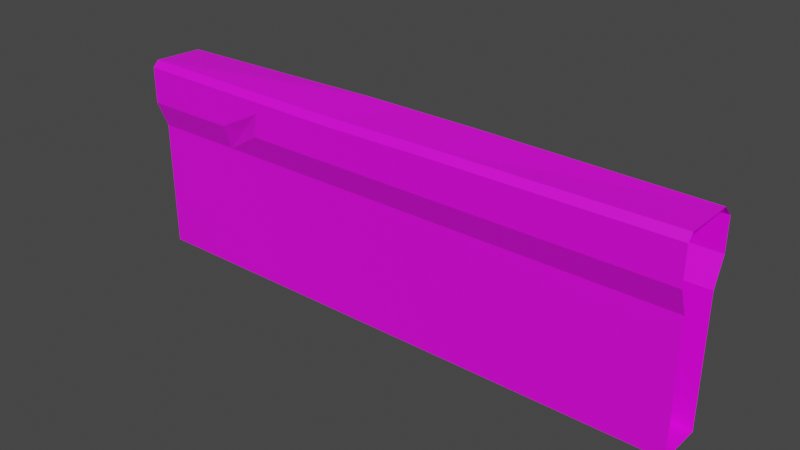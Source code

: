 # Source: Hunterian_Fence_wall.blend  (saved by Blender 4.3.34; exported with 4.5.12 LTS)
import bpy
from mathutils import Matrix  # noqa: F401  (used for matrix-valued properties, if any)

bpy.ops.wm.read_factory_settings(use_empty=True)
scene = bpy.context.scene
scene.name = 'Scene'

# ---- collections
col_collection = bpy.data.collections.new('Collection'); scene.collection.children.link(col_collection)

# ---- images (referenced by path relative to the original .blend; pixels are not part of the script)
import os
ASSET_DIR = os.environ.get("B2B_ASSET_DIR", "")  # directory of the original .blend (textures are referenced by path, not embedded)
HERE = os.path.dirname(os.path.abspath(__file__))  # packed textures are extracted next to this script under _unpacked/

def load_image(name, relpath, width, height, colorspace="sRGB"):
    """Load a texture the original file referenced (path relative to the .blend, or extracted next to this script)."""
    p = next((c for c in (os.path.join(HERE, relpath), os.path.join(ASSET_DIR, relpath)) if relpath and os.path.exists(c)), "")
    if p:
        img = bpy.data.images.load(p, check_existing=True)
        img.name = name
    else:  # same state as the original file: an image datablock whose file is absent (Cycles renders it pink)
        img = bpy.data.images.new(name, width, height)
        img.source = "FILE"
        img.filepath = "//" + (relpath or name)
    img.colorspace_settings.name = colorspace
    return img
img_museum_texture_psd = load_image('Museum_Texture.psd', 'Museum_Texture.psd', 1024, 1024, 'sRGB')

# ---- materials (node trees are filled in below, after node groups)
mat_material_002 = bpy.data.materials.new('Material.002')
mat_material_002.use_transparent_shadow = False

# ---- material node trees
mat_material_002.use_nodes = True; mat_material_002.node_tree.nodes.clear()
_N = mat_material_002.node_tree.nodes; _L = mat_material_002.node_tree.links
n0 = _N.new('ShaderNodeBsdfPrincipled'); n0.name = 'Principled BSDF'; n0.location = (10, 300)
n0.distribution = 'GGX'
n0.subsurface_method = 'BURLEY'
n0.inputs[3].default_value = 1.45
n0.inputs[27].default_value = (0.0, 0.0, 0.0, 1.0)
n0.inputs[28].default_value = 1.0
n1 = _N.new('ShaderNodeOutputMaterial'); n1.name = 'Material Output'; n1.location = (300, 300)
n2 = _N.new('ShaderNodeTexImage'); n2.name = 'Image Texture'; n2.location = (-280, 275)
n2.image = img_museum_texture_psd
_L.new(n0.outputs[0], n1.inputs[0])
_L.new(n2.outputs[0], n0.inputs[0])
n1.is_active_output = True

# ---- world
world_world = bpy.data.worlds.new('World'); scene.world = world_world
world_world.use_nodes = True; world_world.node_tree.nodes.clear()
_N = world_world.node_tree.nodes; _L = world_world.node_tree.links
n0 = _N.new('ShaderNodeOutputWorld'); n0.name = 'World Output'; n0.location = (300, 300)
n1 = _N.new('ShaderNodeBackground'); n1.name = 'Background'; n1.location = (10, 300)
n1.inputs[0].default_value = (0.05088, 0.05088, 0.05088, 1.0)
_L.new(n1.outputs[0], n0.inputs[0])
n0.is_active_output = True
world_world.color = (0.05088, 0.05088, 0.05088)
world_world.use_sun_shadow = False
world_world.sun_shadow_jitter_overblur = 0.0

# ---- meshes
me_cube_003 = bpy.data.meshes.new('Cube.003')
me_cube_003.from_pydata([(-0.0001006, -0.115, -0.0002402), (-0.0001006, 0.115, -0.0002402), (2.847, -0.115, -0.0002402), (2.847, 0.115, -0.0002402), (-0.0001006, -0.115, 0.6506), (-0.0001006, 0.115, 0.6506), (2.847, 0.115, 0.6506), (2.847, -0.115, 0.6506), (-0.0001006, -0.1685, 0.7846), (-0.0001006, 0.1685, 0.7846), (2.847, 0.1685, 0.7846), (2.847, -0.1685, 0.7846), (-0.0001006, 0.115, 0.4337), (-0.0001006, 0.115, 0.2167), (2.847, 0.115, 0.4337), (2.847, 0.115, 0.2167), (2.847, -0.115, 0.4337), (2.847, -0.115, 0.2167), (-0.0001006, -0.115, 0.2167), (-0.0001006, -0.115, 0.4337), (1.708, 0.115, -0.0002402), (1.139, 0.115, -0.0002402), (1.139, -0.115, -0.0002402), (1.708, -0.115, -0.0002402), (1.708, -0.115, 0.6506), (1.139, -0.115, 0.6506), (1.139, 0.115, 0.6506), (1.708, 0.115, 0.6506), (1.708, -0.1685, 0.7846), (1.139, -0.1685, 0.7846), (1.139, 0.1685, 0.7846), (1.708, 0.1685, 0.7846), (1.139, 0.115, 0.2167), (1.708, 0.115, 0.2167), (1.139, 0.115, 0.4337), (1.708, 0.115, 0.4337), (1.708, -0.115, 0.2167), (1.139, -0.115, 0.2167), (0.7099, -0.1685, 0.9013), (1.708, -0.115, 0.4337), (1.139, -0.115, 0.4337), (-0.0001006, -0.1685, 0.9673), (-0.0001006, -0.1374, 0.9985), (2.847, -0.1374, 0.9985), (2.847, -0.1685, 0.9673), (0.4686, -0.115, 0.6506), (0.4817, -0.1685, 0.7846), (1.708, -0.1374, 0.9944), (1.708, -0.1685, 0.9632), (1.139, -0.1374, 0.9873), (1.139, -0.1685, 0.9562), (-0.0001006, 0.1174, 0.9873), (-0.0001006, 0.1685, 0.9362), (2.847, 0.1685, 0.9474), (2.847, 0.1174, 0.9985), (1.139, 0.1174, 1.01), (1.139, 0.1685, 0.9585), (1.708, 0.1174, 1.01), (1.708, 0.1685, 0.9585), (0.6042, -0.142, 0.7935), (0.6932, -0.1685, 0.7846), (1.446, 0.1174, 1.01), (1.497, 0.167, 0.9611), (1.393, 0.1684, 0.9562), (1.422, 0.1685, 0.8435), (1.504, 0.1466, 0.9805), (1.433, 0.1493, 0.9447)], [], [(43, 47, 48, 44), (4, 45, 46, 8), (6, 27, 31, 10), (51, 55, 56, 52), (1, 21, 22, 0), (55, 51, 42, 49), (35, 27, 6, 14), (20, 33, 15, 3), (12, 34, 32, 13), (22, 37, 18, 0), (17, 36, 23, 2), (36, 39, 40, 37), (33, 35, 14, 15), (23, 36, 37, 22), (13, 32, 21, 1), (32, 34, 35, 33), (5, 26, 34, 12), (21, 32, 33, 20), (45, 4, 19), (30, 56, 63, 64), (17, 16, 39, 36), (57, 61, 47), (31, 58, 53, 10), (40, 25, 45), (34, 26, 27, 35), (20, 3, 2, 23), (41, 38, 50), (57, 54, 53, 58), (46, 45, 59), (28, 48, 50, 29), (26, 5, 9, 30), (21, 20, 23, 22), (38, 41, 8, 46), (24, 7, 11, 28), (19, 40, 45), (27, 26, 30, 31), (49, 42, 41, 50), (25, 24, 28, 29), (60, 45, 25, 29), (37, 40, 19, 18), (24, 25, 40, 39), (29, 50, 38, 60), (44, 48, 28, 11), (59, 45, 60), (47, 49, 50, 48), (60, 38, 59), (54, 57, 47, 43), (9, 52, 56, 30), (55, 61, 63), (59, 38, 46), (24, 39, 16, 7), (62, 64, 66), (63, 56, 55), (62, 65, 57, 58), (57, 65, 61), (47, 61, 49), (49, 61, 55), (63, 61, 66), (64, 62, 58, 31), (31, 30, 64), (66, 61, 65, 62), (66, 64, 63)])
_uv = me_cube_003.uv_layers.new(name='UVMap')
_uv.uv.foreach_set('vector', [0.03686, 0.9816, 0.03686, 0.9819, 0.03684, 0.9819, 0.03684, 0.9816, 0.03825, 0.9838, 0.03825, 0.9837, 0.03825, 0.9837, 0.03825, 0.9838, 0.03825, 0.9825, 0.03825, 0.9822, 0.03825, 0.9822, 0.03825, 0.9825, 0.03006, 0.9768, 0.03686, 0.9805, 0.03682, 0.9805, 0.03006, 0.9767, 0.0355, 0.9809, 0.03597, 0.9807, 0.03597, 0.9818, 0.0355, 0.9816, 0.02979, 0.9768, 0.03006, 0.9768, 0.03006, 0.9774, 0.02979, 0.9774, 0.03653, 0.9806, 0.0367, 0.9806, 0.03722, 0.9697, 0.03704, 0.9697, 0.03656, 0.9695, 0.03687, 0.9694, 0.03635, 0.9809, 0.03618, 0.9809, 0.03653, 0.9802, 0.03653, 0.9805, 0.03635, 0.9805, 0.03635, 0.9802, 0.03597, 0.9818, 0.03635, 0.9812, 0.03635, 0.9809, 0.03618, 0.9823, 0.03635, 0.9816, 0.03635, 0.9813, 0.03604, 0.9817, 0.03618, 0.9816, 0.03635, 0.9813, 0.03653, 0.9813, 0.03653, 0.9812, 0.03635, 0.9812, 0.03687, 0.9694, 0.03704, 0.9694, 0.03653, 0.9809, 0.03635, 0.9809, 0.03604, 0.9817, 0.03635, 0.9813, 0.03635, 0.9812, 0.03597, 0.9818, 0.03635, 0.9802, 0.03635, 0.9805, 0.03597, 0.9807, 0.03618, 0.9802, 0.03687, 0.9692, 0.03704, 0.9692, 0.03704, 0.9694, 0.03687, 0.9694, 0.03722, 0.969, 0.03722, 0.9692, 0.03704, 0.9692, 0.03704, 0.969, 0.03597, 0.9807, 0.03635, 0.9805, 0.03635, 0.9806, 0.03604, 0.9808, 0.03472, 0.9775, 0.03257, 0.9726, 0.03239, 0.9712, 0.02637, 0.9692, 0.02649, 0.9692, 0.02649, 0.9693, 0.02641, 0.9693, 0.03635, 0.9816, 0.03653, 0.9816, 0.03239, 0.9716, 0.03222, 0.9716, 0.02966, 0.9768, 0.02972, 0.9768, 0.02966, 0.9774, 0.0367, 0.9806, 0.03682, 0.9806, 0.03682, 0.9809, 0.0367, 0.9809, 0.03653, 0.9812, 0.0367, 0.982, 0.03472, 0.9775, 0.03653, 0.9805, 0.0367, 0.9805, 0.0367, 0.9806, 0.03653, 0.9806, 0.03604, 0.9808, 0.03618, 0.9809, 0.03618, 0.9816, 0.03604, 0.9817, 0.03684, 0.9823, 0.03295, 0.9745, 0.0296, 0.9676, 0.03686, 0.9806, 0.03686, 0.9809, 0.03682, 0.9809, 0.03682, 0.9806, 0.03825, 0.9837, 0.03825, 0.9837, 0.03825, 0.9837, 0.02947, 0.9675, 0.0296, 0.9675, 0.0296, 0.9676, 0.02947, 0.9676, 0.03825, 0.9821, 0.03825, 0.9818, 0.03825, 0.9818, 0.03825, 0.9821, 0.03597, 0.9807, 0.03604, 0.9808, 0.03604, 0.9817, 0.03597, 0.9818, 0.03295, 0.9745, 0.03684, 0.9823, 0.0367, 0.9823, 0.03364, 0.9761, 0.03825, 0.9834, 0.03825, 0.9831, 0.03825, 0.9831, 0.03825, 0.9834, 0.03239, 0.9712, 0.03653, 0.9812, 0.03472, 0.9775, 0.03825, 0.9822, 0.03825, 0.9821, 0.03825, 0.9821, 0.03825, 0.9822, 0.02979, 0.9774, 0.03686, 0.9823, 0.03684, 0.9823, 0.02979, 0.9774, 0.03825, 0.9836, 0.03825, 0.9834, 0.03825, 0.9834, 0.03825, 0.9836, 0.03825, 0.9837, 0.03825, 0.9837, 0.03825, 0.9836, 0.03825, 0.9836, 0.03222, 0.9715, 0.03239, 0.9715, 0.03653, 0.9809, 0.03635, 0.9809, 0.0367, 0.9819, 0.0367, 0.982, 0.03653, 0.9812, 0.03653, 0.9813, 0.02947, 0.9676, 0.0296, 0.9676, 0.03295, 0.9745, 0.0323, 0.9734, 0.03684, 0.9816, 0.03684, 0.9819, 0.0367, 0.9819, 0.0367, 0.9816, 0.03825, 0.9837, 0.03825, 0.9837, 0.03825, 0.9837, 0.02966, 0.9774, 0.02979, 0.9774, 0.02979, 0.9774, 0.02966, 0.9774, 0.0323, 0.9734, 0.03295, 0.9745, 0.03286, 0.9745, 0.02938, 0.9768, 0.02966, 0.9768, 0.02966, 0.9774, 0.02938, 0.9774, 0.02637, 0.969, 0.02649, 0.969, 0.03682, 0.9805, 0.0367, 0.9805, 0.02979, 0.9768, 0.02972, 0.9768, 0.02972, 0.9768, 0.03286, 0.9745, 0.03295, 0.9745, 0.03364, 0.9761, 0.03257, 0.9722, 0.03239, 0.9716, 0.03653, 0.9816, 0.0367, 0.9816, 0.02649, 0.9693, 0.02641, 0.9693, 0.02649, 0.9693, 0.02972, 0.9767, 0.02979, 0.9767, 0.02979, 0.9768, 0.02971, 0.9767, 0.02971, 0.9768, 0.02966, 0.9768, 0.02966, 0.9767, 0.02966, 0.9768, 0.02971, 0.9768, 0.02972, 0.9768, 0.02966, 0.9774, 0.02972, 0.9768, 0.02979, 0.9774, 0.02979, 0.9774, 0.02972, 0.9768, 0.02979, 0.9768, 0.02972, 0.9768, 0.02972, 0.9768, 0.02972, 0.9767, 0.02641, 0.9693, 0.02649, 0.9693, 0.02649, 0.9694, 0.02637, 0.9694, 0.02637, 0.9694, 0.02637, 0.9692, 0.02641, 0.9693, 0.02972, 0.9767, 0.02972, 0.9768, 0.02971, 0.9768, 0.02971, 0.9767, 0.02649, 0.9693, 0.02641, 0.9693, 0.02649, 0.9693])
me_cube_003.materials.append(mat_material_002)
me_cube_003.use_remesh_fix_poles = True
me_cube_003.use_remesh_preserve_attributes = False
me_cube_003.update()

# ---- objects
ob_cube_002 = bpy.data.objects.new('Cube.002', me_cube_003)

# ---- transforms, parenting, visibility, modifiers, constraints
ob_cube_002.location = (0.0, 0.0, 0.0)

# ---- collection membership
col_collection.objects.link(ob_cube_002)

# ---- scene / render settings (as saved in the file)
scene.frame_start = 1; scene.frame_end = 250; scene.frame_set(56)
scene.render.engine = 'BLENDER_EEVEE_NEXT'
scene.cycles.use_denoising = False
scene.cycles.samples = 128
scene.cycles.sampling_pattern = 'TABULATED_SOBOL'
scene.cycles.use_adaptive_sampling = False
scene.cycles.use_light_tree = False
scene.view_settings.view_transform = 'Filmic'
bpy.context.view_layer.update()

# ---- added for rendering (the .blend has no active camera and no usable light): camera, sun
cam_auto = bpy.data.cameras.new('AutoCamera')
cam_auto.lens = 50.0
cam_auto.sensor_width = 36.0
cam_auto.clip_end = 1000.0
ob_auto_camera = bpy.data.objects.new('AutoCamera', cam_auto)
scene.collection.objects.link(ob_auto_camera)
ob_auto_camera.location = (4.23581, -3.37484, 2.75461)
ob_auto_camera.rotation_euler = (1.09748, -7.21219e-08, 0.694738)
scene.camera = ob_auto_camera
light_auto_sun = bpy.data.lights.new('AutoSun', 'SUN')
light_auto_sun.energy = 3.0
light_auto_sun.angle = 0.0523599
ob_auto_sun = bpy.data.objects.new('AutoSun', light_auto_sun)
scene.collection.objects.link(ob_auto_sun)
ob_auto_sun.rotation_euler = (0.872665, 0.174533, 0.523599)
bpy.context.view_layer.update()
